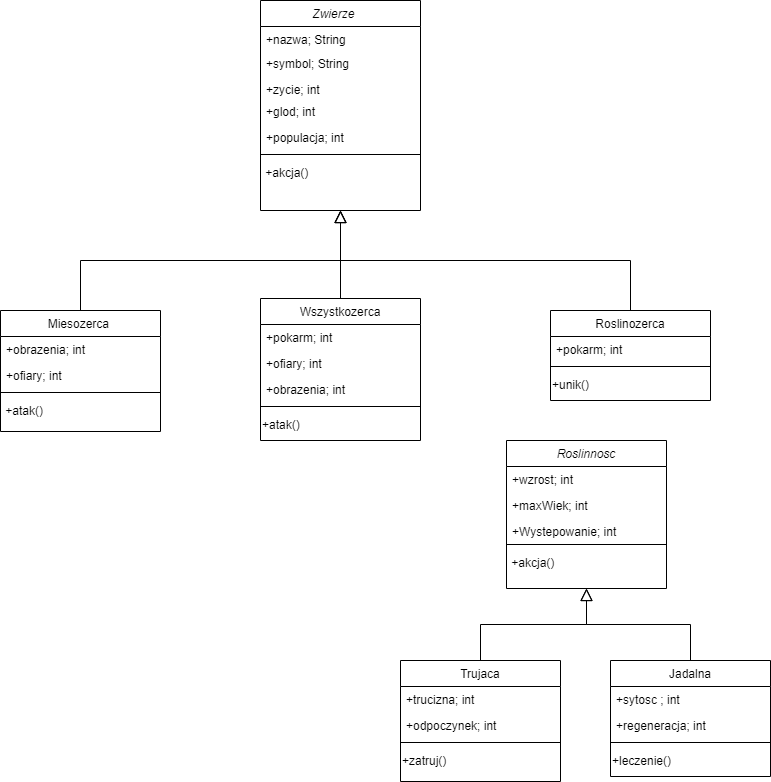

The diagram above was exported from draw.io. Its source (the exported page's mxGraphModel, read from the mxfile embedded in the PNG):
<mxGraphModel dx="1633" dy="789" grid="1" gridSize="10" guides="1" tooltips="1" connect="1" arrows="1" fold="1" page="1" pageScale="1" pageWidth="827" pageHeight="1169" math="0" shadow="0">
  <root>
    <mxCell id="WIyWlLk6GJQsqaUBKTNV-0" />
    <mxCell id="WIyWlLk6GJQsqaUBKTNV-1" parent="WIyWlLk6GJQsqaUBKTNV-0" />
    <mxCell id="zkfFHV4jXpPFQw0GAbJ--0" value="Zwierze    " style="swimlane;fontStyle=2;align=center;verticalAlign=top;childLayout=stackLayout;horizontal=1;startSize=26;horizontalStack=0;resizeParent=1;resizeLast=0;collapsible=1;marginBottom=0;rounded=0;shadow=0;strokeWidth=1;" parent="WIyWlLk6GJQsqaUBKTNV-1" vertex="1">
      <mxGeometry x="280" y="20" width="160" height="210" as="geometry">
        <mxRectangle x="230" y="140" width="160" height="26" as="alternateBounds" />
      </mxGeometry>
    </mxCell>
    <mxCell id="zkfFHV4jXpPFQw0GAbJ--1" value="+nazwa; String" style="text;align=left;verticalAlign=top;spacingLeft=4;spacingRight=4;overflow=hidden;rotatable=0;points=[[0,0.5],[1,0.5]];portConstraint=eastwest;" parent="zkfFHV4jXpPFQw0GAbJ--0" vertex="1">
      <mxGeometry y="26" width="160" height="24" as="geometry" />
    </mxCell>
    <mxCell id="zkfFHV4jXpPFQw0GAbJ--2" value="+symbol; String" style="text;align=left;verticalAlign=top;spacingLeft=4;spacingRight=4;overflow=hidden;rotatable=0;points=[[0,0.5],[1,0.5]];portConstraint=eastwest;rounded=0;shadow=0;html=0;" parent="zkfFHV4jXpPFQw0GAbJ--0" vertex="1">
      <mxGeometry y="50" width="160" height="26" as="geometry" />
    </mxCell>
    <mxCell id="zkfFHV4jXpPFQw0GAbJ--3" value="+zycie; int" style="text;align=left;verticalAlign=top;spacingLeft=4;spacingRight=4;overflow=hidden;rotatable=0;points=[[0,0.5],[1,0.5]];portConstraint=eastwest;rounded=0;shadow=0;html=0;" parent="zkfFHV4jXpPFQw0GAbJ--0" vertex="1">
      <mxGeometry y="76" width="160" height="22" as="geometry" />
    </mxCell>
    <mxCell id="q9Fi9838I-TxCROkx1_T-1" value="+glod; int" style="text;align=left;verticalAlign=top;spacingLeft=4;spacingRight=4;overflow=hidden;rotatable=0;points=[[0,0.5],[1,0.5]];portConstraint=eastwest;rounded=0;shadow=0;html=0;" parent="zkfFHV4jXpPFQw0GAbJ--0" vertex="1">
      <mxGeometry y="98" width="160" height="26" as="geometry" />
    </mxCell>
    <mxCell id="q9Fi9838I-TxCROkx1_T-2" value="+populacja; int" style="text;align=left;verticalAlign=top;spacingLeft=4;spacingRight=4;overflow=hidden;rotatable=0;points=[[0,0.5],[1,0.5]];portConstraint=eastwest;rounded=0;shadow=0;html=0;" parent="zkfFHV4jXpPFQw0GAbJ--0" vertex="1">
      <mxGeometry y="124" width="160" height="26" as="geometry" />
    </mxCell>
    <mxCell id="zkfFHV4jXpPFQw0GAbJ--4" value="" style="line;html=1;strokeWidth=1;align=left;verticalAlign=middle;spacingTop=-1;spacingLeft=3;spacingRight=3;rotatable=0;labelPosition=right;points=[];portConstraint=eastwest;" parent="zkfFHV4jXpPFQw0GAbJ--0" vertex="1">
      <mxGeometry y="150" width="160" height="8" as="geometry" />
    </mxCell>
    <mxCell id="q9Fi9838I-TxCROkx1_T-24" value="&amp;nbsp;+akcja()" style="text;html=1;align=left;verticalAlign=middle;resizable=0;points=[];autosize=1;strokeColor=none;fillColor=none;" parent="zkfFHV4jXpPFQw0GAbJ--0" vertex="1">
      <mxGeometry y="158" width="160" height="30" as="geometry" />
    </mxCell>
    <mxCell id="zkfFHV4jXpPFQw0GAbJ--6" value="Miesozerca " style="swimlane;fontStyle=0;align=center;verticalAlign=top;childLayout=stackLayout;horizontal=1;startSize=26;horizontalStack=0;resizeParent=1;resizeLast=0;collapsible=1;marginBottom=0;rounded=0;shadow=0;strokeWidth=1;" parent="WIyWlLk6GJQsqaUBKTNV-1" vertex="1">
      <mxGeometry x="20" y="330" width="160" height="121" as="geometry">
        <mxRectangle x="130" y="380" width="160" height="26" as="alternateBounds" />
      </mxGeometry>
    </mxCell>
    <mxCell id="zkfFHV4jXpPFQw0GAbJ--7" value="+obrazenia; int" style="text;align=left;verticalAlign=top;spacingLeft=4;spacingRight=4;overflow=hidden;rotatable=0;points=[[0,0.5],[1,0.5]];portConstraint=eastwest;" parent="zkfFHV4jXpPFQw0GAbJ--6" vertex="1">
      <mxGeometry y="26" width="160" height="26" as="geometry" />
    </mxCell>
    <mxCell id="zkfFHV4jXpPFQw0GAbJ--8" value="+ofiary; int" style="text;align=left;verticalAlign=top;spacingLeft=4;spacingRight=4;overflow=hidden;rotatable=0;points=[[0,0.5],[1,0.5]];portConstraint=eastwest;rounded=0;shadow=0;html=0;" parent="zkfFHV4jXpPFQw0GAbJ--6" vertex="1">
      <mxGeometry y="52" width="160" height="26" as="geometry" />
    </mxCell>
    <mxCell id="zkfFHV4jXpPFQw0GAbJ--9" value="" style="line;html=1;strokeWidth=1;align=left;verticalAlign=middle;spacingTop=-1;spacingLeft=3;spacingRight=3;rotatable=0;labelPosition=right;points=[];portConstraint=eastwest;" parent="zkfFHV4jXpPFQw0GAbJ--6" vertex="1">
      <mxGeometry y="78" width="160" height="8" as="geometry" />
    </mxCell>
    <mxCell id="q9Fi9838I-TxCROkx1_T-26" value="&amp;nbsp;+atak()" style="text;html=1;align=left;verticalAlign=middle;resizable=0;points=[];autosize=1;strokeColor=none;fillColor=none;" parent="zkfFHV4jXpPFQw0GAbJ--6" vertex="1">
      <mxGeometry y="86" width="160" height="30" as="geometry" />
    </mxCell>
    <mxCell id="zkfFHV4jXpPFQw0GAbJ--12" value="" style="endArrow=block;endSize=10;endFill=0;shadow=0;strokeWidth=1;rounded=0;edgeStyle=elbowEdgeStyle;elbow=vertical;" parent="WIyWlLk6GJQsqaUBKTNV-1" source="zkfFHV4jXpPFQw0GAbJ--6" target="zkfFHV4jXpPFQw0GAbJ--0" edge="1">
      <mxGeometry width="160" relative="1" as="geometry">
        <mxPoint x="110" y="123" as="sourcePoint" />
        <mxPoint x="110" y="123" as="targetPoint" />
      </mxGeometry>
    </mxCell>
    <mxCell id="zkfFHV4jXpPFQw0GAbJ--13" value="Roslinozerca" style="swimlane;fontStyle=0;align=center;verticalAlign=top;childLayout=stackLayout;horizontal=1;startSize=26;horizontalStack=0;resizeParent=1;resizeLast=0;collapsible=1;marginBottom=0;rounded=0;shadow=0;strokeWidth=1;" parent="WIyWlLk6GJQsqaUBKTNV-1" vertex="1">
      <mxGeometry x="570" y="330" width="160" height="90" as="geometry">
        <mxRectangle x="340" y="380" width="170" height="26" as="alternateBounds" />
      </mxGeometry>
    </mxCell>
    <mxCell id="zkfFHV4jXpPFQw0GAbJ--14" value="+pokarm; int" style="text;align=left;verticalAlign=top;spacingLeft=4;spacingRight=4;overflow=hidden;rotatable=0;points=[[0,0.5],[1,0.5]];portConstraint=eastwest;" parent="zkfFHV4jXpPFQw0GAbJ--13" vertex="1">
      <mxGeometry y="26" width="160" height="26" as="geometry" />
    </mxCell>
    <mxCell id="zkfFHV4jXpPFQw0GAbJ--15" value="" style="line;html=1;strokeWidth=1;align=left;verticalAlign=middle;spacingTop=-1;spacingLeft=3;spacingRight=3;rotatable=0;labelPosition=right;points=[];portConstraint=eastwest;" parent="zkfFHV4jXpPFQw0GAbJ--13" vertex="1">
      <mxGeometry y="52" width="160" height="8" as="geometry" />
    </mxCell>
    <mxCell id="q9Fi9838I-TxCROkx1_T-29" value="+unik()" style="text;html=1;align=left;verticalAlign=middle;resizable=0;points=[];autosize=1;strokeColor=none;fillColor=none;" parent="zkfFHV4jXpPFQw0GAbJ--13" vertex="1">
      <mxGeometry y="60" width="160" height="30" as="geometry" />
    </mxCell>
    <mxCell id="zkfFHV4jXpPFQw0GAbJ--16" value="" style="endArrow=block;endSize=10;endFill=0;shadow=0;strokeWidth=1;rounded=0;edgeStyle=elbowEdgeStyle;elbow=vertical;" parent="WIyWlLk6GJQsqaUBKTNV-1" source="zkfFHV4jXpPFQw0GAbJ--13" target="zkfFHV4jXpPFQw0GAbJ--0" edge="1">
      <mxGeometry width="160" relative="1" as="geometry">
        <mxPoint x="120" y="293" as="sourcePoint" />
        <mxPoint x="220" y="191" as="targetPoint" />
      </mxGeometry>
    </mxCell>
    <mxCell id="q9Fi9838I-TxCROkx1_T-5" value="Roslinnosc" style="swimlane;fontStyle=2;align=center;verticalAlign=top;childLayout=stackLayout;horizontal=1;startSize=26;horizontalStack=0;resizeParent=1;resizeLast=0;collapsible=1;marginBottom=0;rounded=0;shadow=0;strokeWidth=1;" parent="WIyWlLk6GJQsqaUBKTNV-1" vertex="1">
      <mxGeometry x="526" y="460" width="160" height="148" as="geometry">
        <mxRectangle x="230" y="140" width="160" height="26" as="alternateBounds" />
      </mxGeometry>
    </mxCell>
    <mxCell id="q9Fi9838I-TxCROkx1_T-6" value="+wzrost; int" style="text;align=left;verticalAlign=top;spacingLeft=4;spacingRight=4;overflow=hidden;rotatable=0;points=[[0,0.5],[1,0.5]];portConstraint=eastwest;" parent="q9Fi9838I-TxCROkx1_T-5" vertex="1">
      <mxGeometry y="26" width="160" height="26" as="geometry" />
    </mxCell>
    <mxCell id="q9Fi9838I-TxCROkx1_T-7" value="+maxWiek; int" style="text;align=left;verticalAlign=top;spacingLeft=4;spacingRight=4;overflow=hidden;rotatable=0;points=[[0,0.5],[1,0.5]];portConstraint=eastwest;rounded=0;shadow=0;html=0;" parent="q9Fi9838I-TxCROkx1_T-5" vertex="1">
      <mxGeometry y="52" width="160" height="26" as="geometry" />
    </mxCell>
    <mxCell id="q9Fi9838I-TxCROkx1_T-8" value="+Wystepowanie; int" style="text;align=left;verticalAlign=top;spacingLeft=4;spacingRight=4;overflow=hidden;rotatable=0;points=[[0,0.5],[1,0.5]];portConstraint=eastwest;rounded=0;shadow=0;html=0;" parent="q9Fi9838I-TxCROkx1_T-5" vertex="1">
      <mxGeometry y="78" width="160" height="22" as="geometry" />
    </mxCell>
    <mxCell id="q9Fi9838I-TxCROkx1_T-11" value="" style="line;html=1;strokeWidth=1;align=left;verticalAlign=middle;spacingTop=-1;spacingLeft=3;spacingRight=3;rotatable=0;labelPosition=right;points=[];portConstraint=eastwest;" parent="q9Fi9838I-TxCROkx1_T-5" vertex="1">
      <mxGeometry y="100" width="160" height="8" as="geometry" />
    </mxCell>
    <mxCell id="q9Fi9838I-TxCROkx1_T-28" value="&amp;nbsp;+akcja()" style="text;html=1;align=left;verticalAlign=middle;resizable=0;points=[];autosize=1;strokeColor=none;fillColor=none;" parent="q9Fi9838I-TxCROkx1_T-5" vertex="1">
      <mxGeometry y="108" width="160" height="30" as="geometry" />
    </mxCell>
    <mxCell id="q9Fi9838I-TxCROkx1_T-12" value="Trujaca" style="swimlane;fontStyle=0;align=center;verticalAlign=top;childLayout=stackLayout;horizontal=1;startSize=26;horizontalStack=0;resizeParent=1;resizeLast=0;collapsible=1;marginBottom=0;rounded=0;shadow=0;strokeWidth=1;" parent="WIyWlLk6GJQsqaUBKTNV-1" vertex="1">
      <mxGeometry x="420" y="680" width="160" height="121" as="geometry">
        <mxRectangle x="130" y="380" width="160" height="26" as="alternateBounds" />
      </mxGeometry>
    </mxCell>
    <mxCell id="q9Fi9838I-TxCROkx1_T-13" value="+trucizna; int" style="text;align=left;verticalAlign=top;spacingLeft=4;spacingRight=4;overflow=hidden;rotatable=0;points=[[0,0.5],[1,0.5]];portConstraint=eastwest;" parent="q9Fi9838I-TxCROkx1_T-12" vertex="1">
      <mxGeometry y="26" width="160" height="26" as="geometry" />
    </mxCell>
    <mxCell id="q9Fi9838I-TxCROkx1_T-14" value="+odpoczynek; int" style="text;align=left;verticalAlign=top;spacingLeft=4;spacingRight=4;overflow=hidden;rotatable=0;points=[[0,0.5],[1,0.5]];portConstraint=eastwest;rounded=0;shadow=0;html=0;" parent="q9Fi9838I-TxCROkx1_T-12" vertex="1">
      <mxGeometry y="52" width="160" height="26" as="geometry" />
    </mxCell>
    <mxCell id="q9Fi9838I-TxCROkx1_T-15" value="" style="line;html=1;strokeWidth=1;align=left;verticalAlign=middle;spacingTop=-1;spacingLeft=3;spacingRight=3;rotatable=0;labelPosition=right;points=[];portConstraint=eastwest;" parent="q9Fi9838I-TxCROkx1_T-12" vertex="1">
      <mxGeometry y="78" width="160" height="8" as="geometry" />
    </mxCell>
    <mxCell id="q9Fi9838I-TxCROkx1_T-37" value="+zatruj()" style="text;html=1;align=left;verticalAlign=middle;resizable=0;points=[];autosize=1;strokeColor=none;fillColor=none;" parent="q9Fi9838I-TxCROkx1_T-12" vertex="1">
      <mxGeometry y="86" width="160" height="30" as="geometry" />
    </mxCell>
    <mxCell id="q9Fi9838I-TxCROkx1_T-16" value="" style="endArrow=block;endSize=10;endFill=0;shadow=0;strokeWidth=1;rounded=0;edgeStyle=elbowEdgeStyle;elbow=vertical;" parent="WIyWlLk6GJQsqaUBKTNV-1" source="q9Fi9838I-TxCROkx1_T-12" target="q9Fi9838I-TxCROkx1_T-5" edge="1">
      <mxGeometry width="160" relative="1" as="geometry">
        <mxPoint x="506" y="473" as="sourcePoint" />
        <mxPoint x="506" y="473" as="targetPoint" />
      </mxGeometry>
    </mxCell>
    <mxCell id="q9Fi9838I-TxCROkx1_T-17" value="Jadalna" style="swimlane;fontStyle=0;align=center;verticalAlign=top;childLayout=stackLayout;horizontal=1;startSize=26;horizontalStack=0;resizeParent=1;resizeLast=0;collapsible=1;marginBottom=0;rounded=0;shadow=0;strokeWidth=1;" parent="WIyWlLk6GJQsqaUBKTNV-1" vertex="1">
      <mxGeometry x="630" y="680" width="160" height="116" as="geometry">
        <mxRectangle x="340" y="380" width="170" height="26" as="alternateBounds" />
      </mxGeometry>
    </mxCell>
    <mxCell id="q9Fi9838I-TxCROkx1_T-18" value="+sytosc ; int" style="text;align=left;verticalAlign=top;spacingLeft=4;spacingRight=4;overflow=hidden;rotatable=0;points=[[0,0.5],[1,0.5]];portConstraint=eastwest;" parent="q9Fi9838I-TxCROkx1_T-17" vertex="1">
      <mxGeometry y="26" width="160" height="26" as="geometry" />
    </mxCell>
    <mxCell id="q9Fi9838I-TxCROkx1_T-23" value="+regeneracja; int" style="text;align=left;verticalAlign=top;spacingLeft=4;spacingRight=4;overflow=hidden;rotatable=0;points=[[0,0.5],[1,0.5]];portConstraint=eastwest;" parent="q9Fi9838I-TxCROkx1_T-17" vertex="1">
      <mxGeometry y="52" width="160" height="26" as="geometry" />
    </mxCell>
    <mxCell id="q9Fi9838I-TxCROkx1_T-19" value="" style="line;html=1;strokeWidth=1;align=left;verticalAlign=middle;spacingTop=-1;spacingLeft=3;spacingRight=3;rotatable=0;labelPosition=right;points=[];portConstraint=eastwest;" parent="q9Fi9838I-TxCROkx1_T-17" vertex="1">
      <mxGeometry y="78" width="160" height="8" as="geometry" />
    </mxCell>
    <mxCell id="q9Fi9838I-TxCROkx1_T-38" value="+leczenie()" style="text;html=1;align=left;verticalAlign=middle;resizable=0;points=[];autosize=1;strokeColor=none;fillColor=none;" parent="q9Fi9838I-TxCROkx1_T-17" vertex="1">
      <mxGeometry y="86" width="160" height="30" as="geometry" />
    </mxCell>
    <mxCell id="q9Fi9838I-TxCROkx1_T-20" value="" style="endArrow=block;endSize=10;endFill=0;shadow=0;strokeWidth=1;rounded=0;edgeStyle=elbowEdgeStyle;elbow=vertical;" parent="WIyWlLk6GJQsqaUBKTNV-1" source="q9Fi9838I-TxCROkx1_T-17" target="q9Fi9838I-TxCROkx1_T-5" edge="1">
      <mxGeometry width="160" relative="1" as="geometry">
        <mxPoint x="516" y="643" as="sourcePoint" />
        <mxPoint x="616" y="541" as="targetPoint" />
      </mxGeometry>
    </mxCell>
    <mxCell id="q9Fi9838I-TxCROkx1_T-39" value="Wszystkozerca&#10;" style="swimlane;fontStyle=0;align=center;verticalAlign=top;childLayout=stackLayout;horizontal=1;startSize=26;horizontalStack=0;resizeParent=1;resizeLast=0;collapsible=1;marginBottom=0;rounded=0;shadow=0;strokeWidth=1;" parent="WIyWlLk6GJQsqaUBKTNV-1" vertex="1">
      <mxGeometry x="280" y="318" width="160" height="142" as="geometry">
        <mxRectangle x="340" y="380" width="170" height="26" as="alternateBounds" />
      </mxGeometry>
    </mxCell>
    <mxCell id="q9Fi9838I-TxCROkx1_T-40" value="+pokarm; int" style="text;align=left;verticalAlign=top;spacingLeft=4;spacingRight=4;overflow=hidden;rotatable=0;points=[[0,0.5],[1,0.5]];portConstraint=eastwest;" parent="q9Fi9838I-TxCROkx1_T-39" vertex="1">
      <mxGeometry y="26" width="160" height="26" as="geometry" />
    </mxCell>
    <mxCell id="q9Fi9838I-TxCROkx1_T-43" value="+ofiary; int" style="text;align=left;verticalAlign=top;spacingLeft=4;spacingRight=4;overflow=hidden;rotatable=0;points=[[0,0.5],[1,0.5]];portConstraint=eastwest;rounded=0;shadow=0;html=0;" parent="q9Fi9838I-TxCROkx1_T-39" vertex="1">
      <mxGeometry y="52" width="160" height="26" as="geometry" />
    </mxCell>
    <mxCell id="q9Fi9838I-TxCROkx1_T-44" value="+obrazenia; int" style="text;align=left;verticalAlign=top;spacingLeft=4;spacingRight=4;overflow=hidden;rotatable=0;points=[[0,0.5],[1,0.5]];portConstraint=eastwest;" parent="q9Fi9838I-TxCROkx1_T-39" vertex="1">
      <mxGeometry y="78" width="160" height="26" as="geometry" />
    </mxCell>
    <mxCell id="q9Fi9838I-TxCROkx1_T-41" value="" style="line;html=1;strokeWidth=1;align=left;verticalAlign=middle;spacingTop=-1;spacingLeft=3;spacingRight=3;rotatable=0;labelPosition=right;points=[];portConstraint=eastwest;" parent="q9Fi9838I-TxCROkx1_T-39" vertex="1">
      <mxGeometry y="104" width="160" height="8" as="geometry" />
    </mxCell>
    <mxCell id="q9Fi9838I-TxCROkx1_T-42" value="+atak()" style="text;html=1;align=left;verticalAlign=middle;resizable=0;points=[];autosize=1;strokeColor=none;fillColor=none;" parent="q9Fi9838I-TxCROkx1_T-39" vertex="1">
      <mxGeometry y="112" width="160" height="30" as="geometry" />
    </mxCell>
    <mxCell id="nONXPrKXPC0B0RveEDlh-0" value="" style="endArrow=block;endSize=10;endFill=0;shadow=0;strokeWidth=1;rounded=0;edgeStyle=elbowEdgeStyle;elbow=vertical;exitX=0.5;exitY=0;exitDx=0;exitDy=0;" edge="1" parent="WIyWlLk6GJQsqaUBKTNV-1" source="q9Fi9838I-TxCROkx1_T-39">
      <mxGeometry width="160" relative="1" as="geometry">
        <mxPoint x="240" y="390" as="sourcePoint" />
        <mxPoint x="360" y="230" as="targetPoint" />
      </mxGeometry>
    </mxCell>
  </root>
</mxGraphModel>